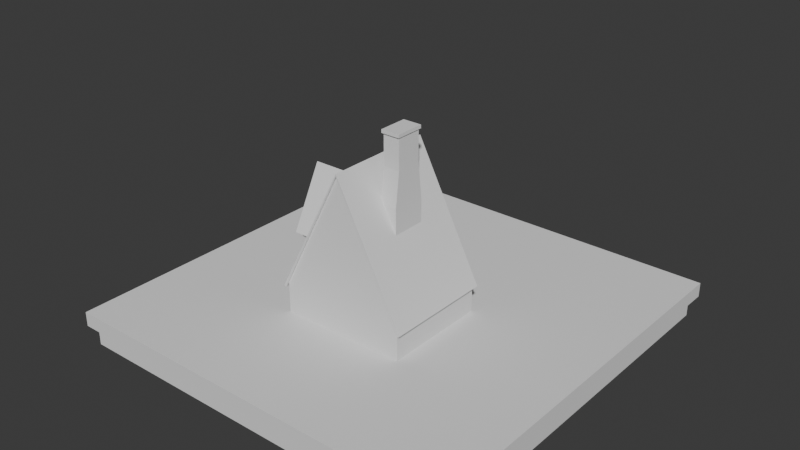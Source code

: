 # Source: House.blend  (saved by Blender 4.1.24; exported with 4.5.12 LTS)
import bpy
from mathutils import Matrix  # noqa: F401  (used for matrix-valued properties, if any)

bpy.ops.wm.read_factory_settings(use_empty=True)
scene = bpy.context.scene
scene.name = 'Scene'

# ---- collections
col_pictures = bpy.data.collections.new('Pictures'); scene.collection.children.link(col_pictures)
col_house = bpy.data.collections.new('House'); scene.collection.children.link(col_house)

# ---- world
world_world = bpy.data.worlds.new('World'); scene.world = world_world
world_world.use_nodes = True; world_world.node_tree.nodes.clear()
_N = world_world.node_tree.nodes; _L = world_world.node_tree.links
n0 = _N.new('ShaderNodeOutputWorld'); n0.name = 'World Output'; n0.location = (300, 300)
n1 = _N.new('ShaderNodeBackground'); n1.name = 'Background'; n1.location = (10, 300)
n1.inputs[0].default_value = (0.05088, 0.05088, 0.05088, 1.0)
_L.new(n1.outputs[0], n0.inputs[0])
n0.is_active_output = True
world_world.color = (0.05088, 0.05088, 0.05088)
world_world.use_sun_shadow = False
world_world.sun_shadow_jitter_overblur = 0.0

# ---- meshes
me_cube_003 = bpy.data.meshes.new('Cube.003')
me_cube_003.from_pydata([(-1.0, -1.0, -1.0), (-1.0, -1.0, -0.5896), (-1.0, 1.0, -1.0), (-1.0, 1.0, -0.5896), (1.0, -1.0, -1.0), (1.0, -1.0, -0.5896), (1.0, 1.0, -1.0), (1.0, 1.0, -0.5896), (0.0, 1.0, -1.0), (0.0, 1.0, 1.017), (0.0, -1.0, -1.0), (0.0, -1.0, 1.017), (-1.155, -0.6, -0.09311), (-1.155, -0.6, -0.08979), (-1.155, 0.567, -0.09311), (-1.155, 0.567, -0.08979), (-0.1412, -0.6, -0.09311), (-0.1412, -0.6, -0.08979), (-0.1412, 0.567, -0.09311), (-0.1412, 0.567, -0.08979), (-1.155, -0.01652, -0.09311), (-1.155, -0.01652, 0.6798), (-0.1412, -0.01652, -0.09311), (-0.1412, -0.01652, 0.6798)], [], [(0, 1, 3, 2), (8, 9, 7, 6), (6, 7, 5, 4), (10, 11, 1, 0), (8, 6, 4, 10), (9, 3, 1, 11), (7, 9, 11, 5), (2, 8, 10, 0), (4, 5, 11, 10), (2, 3, 9, 8), (20, 21, 15, 14), (14, 15, 19, 18), (22, 23, 17, 16), (16, 17, 13, 12), (20, 22, 16, 12), (23, 21, 13, 17), (19, 15, 21, 23), (14, 18, 22, 20), (18, 19, 23, 22), (12, 13, 21, 20)])
_uv = me_cube_003.uv_layers.new(name='UVMap')
_uv.uv.foreach_set('vector', [0.375, 0.0, 0.625, 0.0, 0.625, 0.25, 0.375, 0.25, 0.375, 0.375, 0.625, 0.375, 0.625, 0.5, 0.375, 0.5, 0.375, 0.5, 0.625, 0.5, 0.625, 0.75, 0.375, 0.75, 0.375, 0.875, 0.625, 0.875, 0.625, 1.0, 0.375, 1.0, 0.25, 0.5, 0.375, 0.5, 0.375, 0.75, 0.25, 0.75, 0.75, 0.5, 0.875, 0.5, 0.875, 0.75, 0.75, 0.75, 0.625, 0.5, 0.75, 0.5, 0.75, 0.75, 0.625, 0.75, 0.125, 0.5, 0.25, 0.5, 0.25, 0.75, 0.125, 0.75, 0.375, 0.75, 0.625, 0.75, 0.625, 0.875, 0.375, 0.875, 0.375, 0.25, 0.625, 0.25, 0.625, 0.375, 0.375, 0.375, 0.375, 0.125, 0.625, 0.125, 0.625, 0.25, 0.375, 0.25, 0.375, 0.25, 0.625, 0.25, 0.625, 0.5, 0.375, 0.5, 0.375, 0.625, 0.625, 0.625, 0.625, 0.75, 0.375, 0.75, 0.375, 0.75, 0.625, 0.75, 0.625, 1.0, 0.375, 1.0, 0.125, 0.625, 0.375, 0.625, 0.375, 0.75, 0.125, 0.75, 0.625, 0.625, 0.875, 0.625, 0.875, 0.75, 0.625, 0.75, 0.625, 0.5, 0.875, 0.5, 0.875, 0.625, 0.625, 0.625, 0.125, 0.5, 0.375, 0.5, 0.375, 0.625, 0.125, 0.625, 0.375, 0.5, 0.625, 0.5, 0.625, 0.625, 0.375, 0.625, 0.375, 0.0, 0.625, 0.0, 0.625, 0.125, 0.375, 0.125])
me_cube_003.update()
me_cube_002 = bpy.data.meshes.new('Cube.002')
me_cube_002.from_pydata([(-1.0, -1.0, -1.0), (-1.034, -1.034, 1.0), (-1.0, 1.0, -1.0), (-1.034, 1.034, 1.0), (1.0, -1.0, -1.0), (1.034, -1.034, 1.0), (1.0, 1.0, -1.0), (1.034, 1.034, 1.0), (-1.0, -1.0, 1.0), (-1.0, 1.0, 1.0), (1.0, 1.0, 1.0), (1.0, -1.0, 1.0), (-1.034, -1.034, 2.423), (-1.034, 1.034, 2.423), (1.034, 1.034, 2.423), (1.034, -1.034, 2.423)], [], [(0, 8, 9, 2), (2, 9, 10, 6), (6, 10, 11, 4), (4, 11, 8, 0), (2, 6, 4, 0), (5, 7, 14, 15), (1, 3, 9, 8), (3, 7, 10, 9), (7, 5, 11, 10), (5, 1, 8, 11), (14, 13, 12, 15), (3, 1, 12, 13), (1, 5, 15, 12), (7, 3, 13, 14)])
_uv = me_cube_002.uv_layers.new(name='UVMap')
_uv.uv.foreach_set('vector', [0.375, 0.0, 0.625, 0.0, 0.625, 0.25, 0.375, 0.25, 0.375, 0.25, 0.625, 0.25, 0.625, 0.5, 0.375, 0.5, 0.375, 0.5, 0.625, 0.5, 0.625, 0.75, 0.375, 0.75, 0.375, 0.75, 0.625, 0.75, 0.625, 1.0, 0.375, 1.0, 0.125, 0.5, 0.375, 0.5, 0.375, 0.75, 0.125, 0.75, 0.625, 0.75, 0.625, 0.5, 0.625, 0.5, 0.625, 0.75, 0.625, 0.0, 0.625, 0.25, 0.625, 0.25, 0.625, 0.0, 0.625, 0.25, 0.625, 0.5, 0.625, 0.5, 0.625, 0.25, 0.625, 0.5, 0.625, 0.75, 0.625, 0.75, 0.625, 0.5, 0.625, 0.75, 0.625, 0.0, 0.625, 0.0, 0.625, 0.75, 0.625, 0.5, 0.625, 0.25, 0.625, 0.0, 0.625, 0.75, 0.625, 0.25, 0.625, 0.0, 0.625, 0.0, 0.625, 0.25, 0.625, 0.0, 0.625, 0.75, 0.625, 0.75, 0.625, 0.0, 0.625, 0.5, 0.625, 0.25, 0.625, 0.25, 0.625, 0.5])
me_cube_002.update()
me_cube_005 = bpy.data.meshes.new('Cube.005')
me_cube_005.from_pydata([(-1.0, -1.0, -1.0), (-1.0, -1.0, 1.0), (-1.0, 1.0, -1.0), (-1.0, 1.0, 1.0), (1.0, -1.0, -1.0), (1.0, -1.0, 1.0), (1.0, 1.0, -1.0), (1.0, 1.0, 1.0)], [], [(0, 1, 3, 2), (2, 3, 7, 6), (6, 7, 5, 4), (4, 5, 1, 0), (2, 6, 4, 0), (7, 3, 1, 5)])
_uv = me_cube_005.uv_layers.new(name='UVMap')
_uv.uv.foreach_set('vector', [0.375, 0.0, 0.625, 0.0, 0.625, 0.25, 0.375, 0.25, 0.375, 0.25, 0.625, 0.25, 0.625, 0.5, 0.375, 0.5, 0.375, 0.5, 0.625, 0.5, 0.625, 0.75, 0.375, 0.75, 0.375, 0.75, 0.625, 0.75, 0.625, 1.0, 0.375, 1.0, 0.125, 0.5, 0.375, 0.5, 0.375, 0.75, 0.125, 0.75, 0.625, 0.5, 0.875, 0.5, 0.875, 0.75, 0.625, 0.75])
me_cube_005.update()
me_cube_006 = bpy.data.meshes.new('Cube.006')
me_cube_006.from_pydata([(-1.0, -1.0, -1.0), (-1.0, -1.0, 1.0), (-1.0, 1.0, -1.0), (-1.0, 1.0, 1.0), (1.0, -1.0, -1.0), (1.0, -1.0, 1.0), (1.0, 1.0, -1.0), (1.0, 1.0, 1.0)], [], [(0, 1, 3, 2), (2, 3, 7, 6), (6, 7, 5, 4), (4, 5, 1, 0), (2, 6, 4, 0), (7, 3, 1, 5)])
_uv = me_cube_006.uv_layers.new(name='UVMap')
_uv.uv.foreach_set('vector', [0.375, 0.0, 0.625, 0.0, 0.625, 0.25, 0.375, 0.25, 0.375, 0.25, 0.625, 0.25, 0.625, 0.5, 0.375, 0.5, 0.375, 0.5, 0.625, 0.5, 0.625, 0.75, 0.375, 0.75, 0.375, 0.75, 0.625, 0.75, 0.625, 1.0, 0.375, 1.0, 0.125, 0.5, 0.375, 0.5, 0.375, 0.75, 0.125, 0.75, 0.625, 0.5, 0.875, 0.5, 0.875, 0.75, 0.625, 0.75])
me_cube_006.update()
me_cube_007 = bpy.data.meshes.new('Cube.007')
me_cube_007.from_pydata([(-1.0, -1.0, -1.0), (-1.0, -1.0, 1.0), (-1.0, 1.0, -1.0), (-1.0, 1.0, 1.0), (1.0, -1.0, -1.0), (1.0, -1.0, 1.0), (1.0, 1.0, -1.0), (1.0, 1.0, 1.0)], [], [(0, 1, 3, 2), (2, 3, 7, 6), (6, 7, 5, 4), (4, 5, 1, 0), (2, 6, 4, 0), (7, 3, 1, 5)])
_uv = me_cube_007.uv_layers.new(name='UVMap')
_uv.uv.foreach_set('vector', [0.375, 0.0, 0.625, 0.0, 0.625, 0.25, 0.375, 0.25, 0.375, 0.25, 0.625, 0.25, 0.625, 0.5, 0.375, 0.5, 0.375, 0.5, 0.625, 0.5, 0.625, 0.75, 0.375, 0.75, 0.375, 0.75, 0.625, 0.75, 0.625, 1.0, 0.375, 1.0, 0.125, 0.5, 0.375, 0.5, 0.375, 0.75, 0.125, 0.75, 0.625, 0.5, 0.875, 0.5, 0.875, 0.75, 0.625, 0.75])
me_cube_007.update()
me_cube_008 = bpy.data.meshes.new('Cube.008')
me_cube_008.from_pydata([(-1.0, -1.331, -1.0), (-1.0, -1.0, 1.0), (-1.0, 1.331, -1.0), (-1.0, 1.0, 1.0), (1.0, -1.331, -1.0), (1.0, -1.0, 1.0), (1.0, 1.331, -1.0), (1.0, 1.0, 1.0), (-1.0, -1.331, -0.2588), (-1.0, -1.0, 0.4079), (-1.0, 1.0, 0.4079), (-1.0, 1.331, -0.2588), (1.0, 1.0, 0.4079), (1.0, 1.331, -0.2588), (1.0, -1.0, 0.4079), (1.0, -1.331, -0.2588), (-1.134, -1.134, 1.0), (-1.134, 1.134, 1.0), (1.134, 1.134, 1.0), (1.134, -1.134, 1.0), (-1.0, -1.0, 1.0), (-1.0, 1.0, 1.0), (1.0, 1.0, 1.0), (1.0, -1.0, 1.0), (-1.134, -1.134, 1.063), (-1.134, 1.134, 1.063), (1.134, 1.134, 1.063), (1.134, -1.134, 1.063)], [], [(9, 1, 3, 10), (10, 3, 7, 12), (12, 7, 5, 14), (14, 5, 1, 9), (2, 6, 4, 0), (5, 7, 22, 23), (4, 15, 8, 0), (15, 14, 9, 8), (6, 13, 15, 4), (13, 12, 14, 15), (2, 11, 13, 6), (11, 10, 12, 13), (0, 8, 11, 2), (8, 9, 10, 11), (19, 18, 26, 27), (3, 1, 20, 21), (1, 5, 23, 20), (7, 3, 21, 22), (16, 17, 21, 20), (17, 18, 22, 21), (18, 19, 23, 22), (19, 16, 20, 23), (26, 25, 24, 27), (17, 16, 24, 25), (16, 19, 27, 24), (18, 17, 25, 26)])
_uv = me_cube_008.uv_layers.new(name='UVMap')
_uv.uv.foreach_set('vector', [0.551, 0.0, 0.625, 0.0, 0.625, 0.25, 0.551, 0.25, 0.551, 0.25, 0.625, 0.25, 0.625, 0.5, 0.551, 0.5, 0.551, 0.5, 0.625, 0.5, 0.625, 0.75, 0.551, 0.75, 0.551, 0.75, 0.625, 0.75, 0.625, 1.0, 0.551, 1.0, 0.125, 0.5, 0.375, 0.5, 0.375, 0.75, 0.125, 0.75, 0.625, 0.75, 0.625, 0.5, 0.625, 0.5, 0.625, 0.75, 0.375, 0.75, 0.4677, 0.75, 0.4677, 1.0, 0.375, 1.0, 0.4677, 0.75, 0.551, 0.75, 0.551, 1.0, 0.4677, 1.0, 0.375, 0.5, 0.4677, 0.5, 0.4677, 0.75, 0.375, 0.75, 0.4677, 0.5, 0.551, 0.5, 0.551, 0.75, 0.4677, 0.75, 0.375, 0.25, 0.4677, 0.25, 0.4677, 0.5, 0.375, 0.5, 0.4677, 0.25, 0.551, 0.25, 0.551, 0.5, 0.4677, 0.5, 0.375, 0.0, 0.4677, 0.0, 0.4677, 0.25, 0.375, 0.25, 0.4677, 0.0, 0.551, 0.0, 0.551, 0.25, 0.4677, 0.25, 0.625, 0.75, 0.625, 0.5, 0.625, 0.5, 0.625, 0.75, 0.625, 0.25, 0.625, 0.0, 0.625, 0.0, 0.625, 0.25, 0.625, 1.0, 0.625, 0.75, 0.625, 0.75, 0.625, 1.0, 0.625, 0.5, 0.625, 0.25, 0.625, 0.25, 0.625, 0.5, 0.875, 0.75, 0.875, 0.5, 0.875, 0.5, 0.875, 0.75, 0.875, 0.5, 0.625, 0.5, 0.625, 0.5, 0.875, 0.5, 0.625, 0.5, 0.625, 0.75, 0.625, 0.75, 0.625, 0.5, 0.625, 0.75, 0.875, 0.75, 0.875, 0.75, 0.625, 0.75, 0.625, 0.5, 0.875, 0.5, 0.875, 0.75, 0.625, 0.75, 0.875, 0.5, 0.875, 0.75, 0.875, 0.75, 0.875, 0.5, 0.875, 0.75, 0.625, 0.75, 0.625, 0.75, 0.875, 0.75, 0.625, 0.5, 0.875, 0.5, 0.875, 0.5, 0.625, 0.5])
me_cube_008.update()
me_cube_009 = bpy.data.meshes.new('Cube.009')
me_cube_009.from_pydata([(-1.0, -1.0, -0.5896), (-1.0, 1.0, -0.5896), (1.0, -1.0, -0.5896), (1.0, 1.0, -0.5896), (0.0, 1.0, 1.017), (0.0, -1.0, 1.017)], [], [(4, 1, 0, 5), (3, 4, 5, 2)])
_uv = me_cube_009.uv_layers.new(name='UVMap')
_uv.uv.foreach_set('vector', [0.75, 0.5, 0.875, 0.5, 0.875, 0.75, 0.75, 0.75, 0.625, 0.5, 0.75, 0.5, 0.75, 0.75, 0.625, 0.75])
me_cube_009.update()

# ---- objects
ob_empty = bpy.data.objects.new('Empty', None)
ob_empty_001 = bpy.data.objects.new('Empty.001', None)
ob_house_bount = bpy.data.objects.new('House_bount', me_cube_003)
ob_platform = bpy.data.objects.new('Platform', me_cube_002)
ob_beam = bpy.data.objects.new('Beam', me_cube_005)
ob_beam1 = bpy.data.objects.new('Beam1', me_cube_006)
ob_beam2 = bpy.data.objects.new('Beam2', me_cube_007)
ob_chimney = bpy.data.objects.new('Chimney', me_cube_008)
ob_house_bount_001 = bpy.data.objects.new('House_bount.001', me_cube_009)

# ---- transforms, parenting, visibility, modifiers, constraints
ob_empty.location = (-20.12, -0.06124, 1.336)
ob_empty.rotation_euler = (1.571, -0.0, 1.571)
ob_empty.empty_display_type = 'IMAGE'
ob_empty.empty_display_size = 5.0
ob_empty_001.location = (-0.06031, 23.72, 1.338)
ob_empty_001.rotation_euler = (1.571, -0.0, -0.0)
ob_empty_001.empty_display_type = 'IMAGE'
ob_empty_001.empty_display_size = 5.0
ob_house_bount.location = (0.01713, -0.2437, 0.9263)
ob_house_bount.scale = (0.5224, 0.435, 0.6347)
ob_platform.location = (0.0, 0.0, 0.09179)
ob_platform.scale = (1.619, 1.622, 0.0845)
ob_beam.location = (-0.447, -0.1139, 0.8334)
ob_beam.scale = (0.2256, 0.02136, -0.02399)
ob_beam1.location = (-0.447, -0.3772, 0.8334)
ob_beam1.scale = (0.2256, 0.02136, -0.02399)
ob_beam2.location = (-0.5445, -0.25, 0.8436)
ob_beam2.rotation_euler = (0.0, -0.0, 1.571)
ob_beam2.scale = (0.2022, -0.02464, -0.02399)
ob_chimney.location = (0.2127, -0.2417, 1.39)
ob_chimney.scale = (0.06792, 0.1046, 0.4186)
ob_house_bount_001.location = (0.01713, -0.2437, 0.8951)
ob_house_bount_001.scale = (0.5425, 0.4517, 0.6591)
_m = ob_house_bount_001.modifiers.new('Solidify', 'SOLIDIFY')
_m.thickness = 0.03
_m.offset = 1.0

# ---- collection membership
col_pictures.objects.link(ob_empty)
col_pictures.objects.link(ob_empty_001)
col_house.objects.link(ob_house_bount)
col_house.objects.link(ob_platform)
col_house.objects.link(ob_beam)
col_house.objects.link(ob_beam1)
col_house.objects.link(ob_beam2)
col_house.objects.link(ob_chimney)
col_house.objects.link(ob_house_bount_001)

# ---- scene / render settings (as saved in the file)
scene.frame_start = 1; scene.frame_end = 250; scene.frame_set(177)
scene.render.engine = 'BLENDER_EEVEE_NEXT'
scene.cycles.sampling_pattern = 'TABULATED_SOBOL'
scene.eevee.ray_tracing_options.trace_max_roughness = 0.0
bpy.context.view_layer.update()

# ---- added for rendering (the .blend has no active camera and no usable light): camera, sun
cam_auto = bpy.data.cameras.new('AutoCamera')
cam_auto.lens = 50.0
cam_auto.sensor_width = 36.0
cam_auto.clip_end = 1000.0
ob_auto_camera = bpy.data.objects.new('AutoCamera', cam_auto)
scene.collection.objects.link(ob_auto_camera)
ob_auto_camera.location = (4.7014, -5.64168, 4.68225)
ob_auto_camera.rotation_euler = (1.09748, -7.21219e-08, 0.694738)
scene.camera = ob_auto_camera
light_auto_sun = bpy.data.lights.new('AutoSun', 'SUN')
light_auto_sun.energy = 3.0
light_auto_sun.angle = 0.0523599
ob_auto_sun = bpy.data.objects.new('AutoSun', light_auto_sun)
scene.collection.objects.link(ob_auto_sun)
ob_auto_sun.rotation_euler = (0.872665, 0.174533, 0.523599)
bpy.context.view_layer.update()
